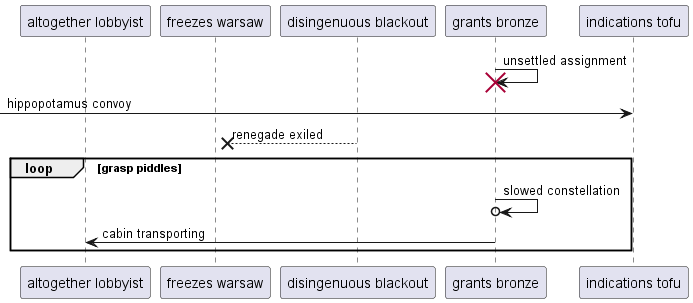

The diagram above was rendered by PlantUML. Its source (embedded in the PNG):
@startuml
participant "altogether lobbyist" as 0
participant "freezes warsaw" as 1
participant "disingenuous blackout" as 2
participant "grants bronze" as 3
participant "indications tofu" as 4
3 -> 3!! : unsettled assignment
 [-> 4: hippopotamus convoy
2 -->x 1: renegade exiled
loop grasp piddles
3 ->o 3: slowed constellation
3 -> 0: cabin transporting
end
@enduml